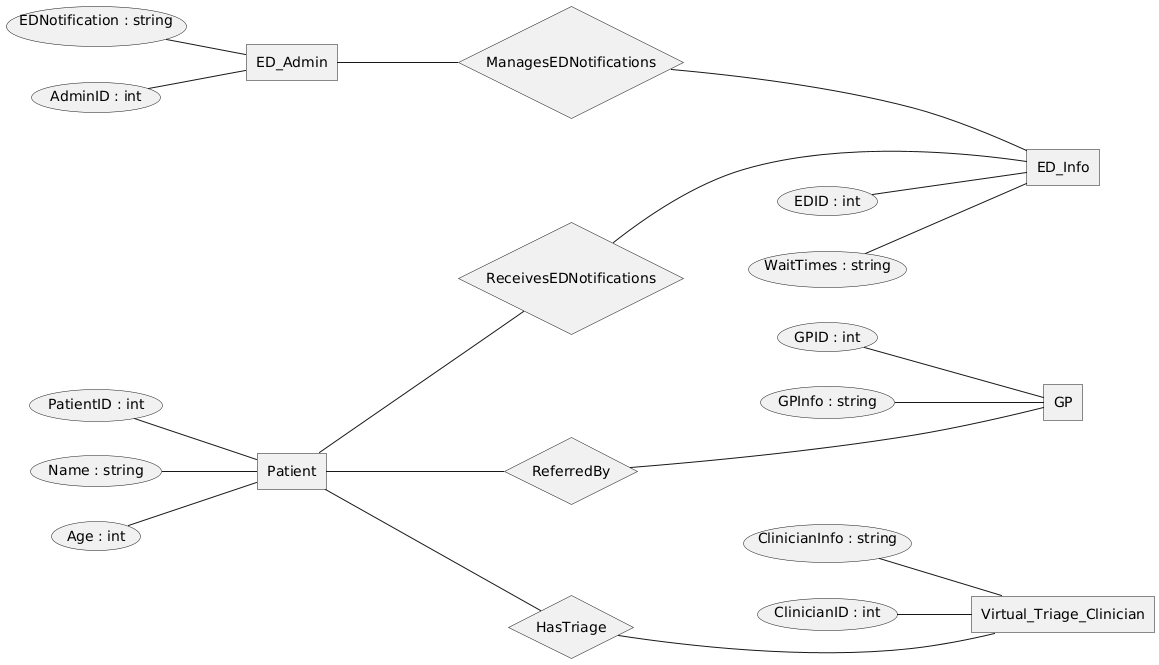

The diagram above was rendered by PlantUML. Its source (embedded in the PNG):
@startchen
left to right direction

entity ED_Admin {
    AdminID : int
    EDNotification : string
}

entity Virtual_Triage_Clinician {
    ClinicianID : int
    ClinicianInfo : string
}

entity ED_Info {
    EDID : int
    WaitTimes : string
}

entity Patient {
    PatientID : int
    Name : string
    Age : int
}

entity GP {
    GPID : int
    GPInfo : string
}

' Declaring relationships following the correct Chen syntax
relationship ReferredBy {
}

relationship ReceivesEDNotifications {
}

relationship HasTriage {
}

relationship ManagesEDNotifications {
}

' Relationships between entities
Patient -- ReferredBy
ReferredBy -- GP

Patient -- ReceivesEDNotifications
ReceivesEDNotifications -- ED_Info

Patient -- HasTriage
HasTriage -- Virtual_Triage_Clinician

ED_Admin -- ManagesEDNotifications
ManagesEDNotifications -- ED_Info

@endchen